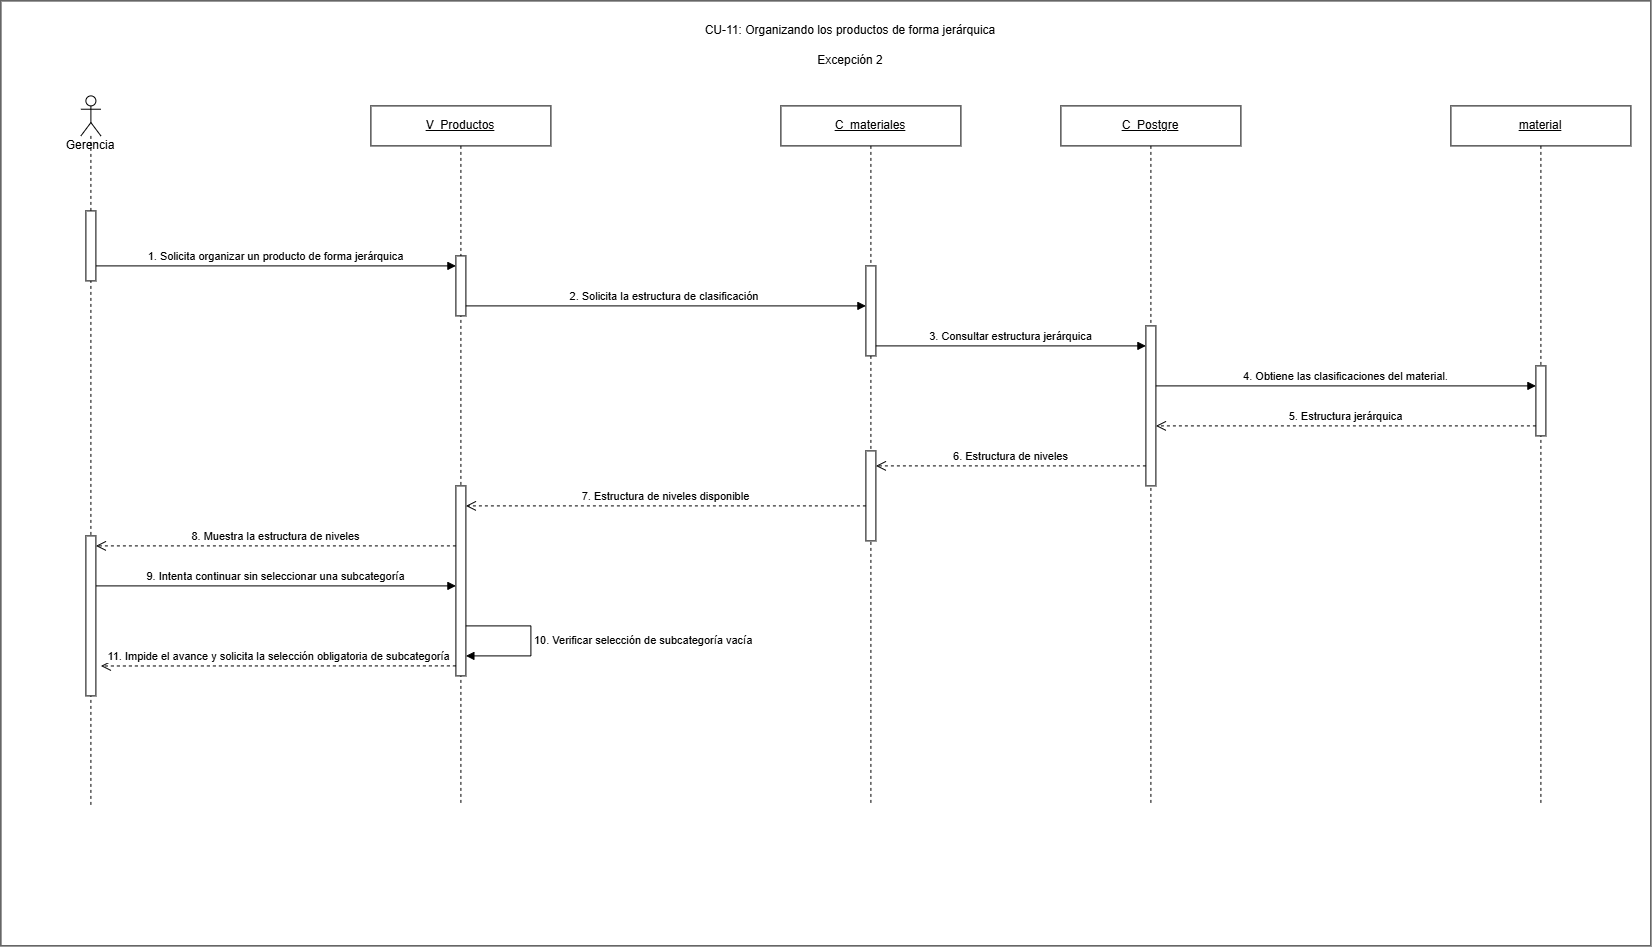

The diagram above was exported from draw.io. Its source (the exported page's mxGraphModel, read from the mxfile embedded in the PNG):
<mxGraphModel dx="1768" dy="971" grid="1" gridSize="10" guides="1" tooltips="1" connect="1" arrows="1" fold="1" page="1" pageScale="1" pageWidth="1550" pageHeight="840" math="0" shadow="0">
  <root>
    <mxCell id="0" />
    <mxCell id="1" parent="0" />
    <mxCell id="oU144HPPKofNVV64hvxx-1" parent="1" style="rounded=0;whiteSpace=wrap;html=1;" value="" vertex="1">
      <mxGeometry height="945" width="1650" x="10" y="15" as="geometry" />
    </mxCell>
    <mxCell id="cu11e2-lifeline-view" parent="1" style="shape=umlLifeline;perimeter=lifelinePerimeter;whiteSpace=wrap;html=1;container=1;dropTarget=0;collapsible=0;recursiveResize=0;outlineConnect=0;portConstraint=eastwest;" value="&lt;u&gt;V_Productos&lt;/u&gt;" vertex="1">
      <mxGeometry height="700" width="180" x="380" y="120" as="geometry" />
    </mxCell>
    <mxCell id="cu11e2-lifeline-view-inner" parent="cu11e2-lifeline-view" style="html=1;points=[[0,0,0,0,5],[0,1,0,0,-5],[1,0,0,0,5],[1,1,0,0,-5]];perimeter=orthogonalPerimeter;outlineConnect=0;targetShapes=umlLifeline;portConstraint=eastwest;" value="" vertex="1">
      <mxGeometry height="60" width="10" x="85" y="150" as="geometry" />
    </mxCell>
    <mxCell id="EvaxouIsfa2C4RqpeozY-2" parent="cu11e2-lifeline-view" style="html=1;points=[[0,0,0,0,5],[0,1,0,0,-5],[1,0,0,0,5],[1,1,0,0,-5]];perimeter=orthogonalPerimeter;outlineConnect=0;targetShapes=umlLifeline;portConstraint=eastwest;" value="" vertex="1">
      <mxGeometry height="190" width="10" x="85" y="380" as="geometry" />
    </mxCell>
    <mxCell id="cu11e2-lifeline-controller" parent="1" style="shape=umlLifeline;perimeter=lifelinePerimeter;whiteSpace=wrap;html=1;container=1;dropTarget=0;collapsible=0;recursiveResize=0;outlineConnect=0;portConstraint=eastwest;" value="&lt;u&gt;C_materiales&lt;/u&gt;" vertex="1">
      <mxGeometry height="700" width="180" x="790" y="120" as="geometry" />
    </mxCell>
    <mxCell id="cu11e2-lifeline-controller-inner" parent="cu11e2-lifeline-controller" style="html=1;points=[[0,0,0,0,5],[0,1,0,0,-5],[1,0,0,0,5],[1,1,0,0,-5]];perimeter=orthogonalPerimeter;outlineConnect=0;targetShapes=umlLifeline;portConstraint=eastwest;" value="" vertex="1">
      <mxGeometry height="90" width="10" x="85" y="160" as="geometry" />
    </mxCell>
    <mxCell id="EvaxouIsfa2C4RqpeozY-1" parent="cu11e2-lifeline-controller" style="html=1;points=[[0,0,0,0,5],[0,1,0,0,-5],[1,0,0,0,5],[1,1,0,0,-5]];perimeter=orthogonalPerimeter;outlineConnect=0;targetShapes=umlLifeline;portConstraint=eastwest;" value="" vertex="1">
      <mxGeometry height="90" width="10" x="85" y="345" as="geometry" />
    </mxCell>
    <mxCell id="cu11e2-lifeline-db" parent="1" style="shape=umlLifeline;perimeter=lifelinePerimeter;whiteSpace=wrap;html=1;container=1;dropTarget=0;collapsible=0;recursiveResize=0;outlineConnect=0;portConstraint=eastwest;" value="&lt;u&gt;C_Postgre&lt;/u&gt;" vertex="1">
      <mxGeometry height="700" width="180" x="1070" y="120" as="geometry" />
    </mxCell>
    <mxCell id="cu11e2-lifeline-db-inner" parent="cu11e2-lifeline-db" style="html=1;points=[[0,0,0,0,5],[0,1,0,0,-5],[1,0,0,0,5],[1,1,0,0,-5]];perimeter=orthogonalPerimeter;outlineConnect=0;targetShapes=umlLifeline;portConstraint=eastwest;" value="" vertex="1">
      <mxGeometry height="160" width="10" x="85" y="220" as="geometry" />
    </mxCell>
    <mxCell id="cu11e2-lifeline-entity" parent="1" style="shape=umlLifeline;perimeter=lifelinePerimeter;whiteSpace=wrap;html=1;container=1;dropTarget=0;collapsible=0;recursiveResize=0;outlineConnect=0;portConstraint=eastwest;" value="&lt;u&gt;material&lt;/u&gt;" vertex="1">
      <mxGeometry height="700" width="180" x="1460" y="120" as="geometry" />
    </mxCell>
    <mxCell id="cu11e2-lifeline-entity-inner" parent="cu11e2-lifeline-entity" style="html=1;points=[[0,0,0,0,5],[0,1,0,0,-5],[1,0,0,0,5],[1,1,0,0,-5]];perimeter=orthogonalPerimeter;outlineConnect=0;targetShapes=umlLifeline;portConstraint=eastwest;" value="" vertex="1">
      <mxGeometry height="70" width="10" x="85" y="260" as="geometry" />
    </mxCell>
    <mxCell id="cu11e2-msg-1" edge="1" parent="1" source="rLVWNckJOor4uXSIEtic-5" style="html=1;verticalAlign=bottom;endArrow=block;curved=0;rounded=0;" value="1. Solicita organizar un producto de forma jerárquica">
      <mxGeometry relative="1" as="geometry">
        <mxPoint x="110" y="278.0089999999998" as="sourcePoint" />
        <mxPoint x="465" y="280" as="targetPoint" />
      </mxGeometry>
    </mxCell>
    <mxCell id="cu11e2-msg-2" edge="1" parent="1" style="html=1;verticalAlign=bottom;endArrow=block;curved=0;rounded=0;" target="cu11e2-lifeline-controller-inner" value="2. Solicita la estructura de clasificación&amp;nbsp;">
      <mxGeometry relative="1" as="geometry">
        <mxPoint x="475" y="320" as="sourcePoint" />
        <mxPoint x="745" y="320" as="targetPoint" />
      </mxGeometry>
    </mxCell>
    <mxCell id="cu11e2-msg-3" edge="1" parent="1" style="html=1;verticalAlign=bottom;endArrow=block;curved=0;rounded=0;" value="3. Consultar estructura jerárquica">
      <mxGeometry relative="1" as="geometry">
        <mxPoint x="885" y="360" as="sourcePoint" />
        <mxPoint x="1155" y="360" as="targetPoint" />
      </mxGeometry>
    </mxCell>
    <mxCell id="cu11e2-msg-4" edge="1" parent="1" style="html=1;verticalAlign=bottom;endArrow=block;curved=0;rounded=0;" target="cu11e2-lifeline-entity-inner" value="4.&amp;nbsp;Obtiene las clasificaciones del material.">
      <mxGeometry relative="1" as="geometry">
        <mxPoint x="1165" y="400" as="sourcePoint" />
        <mxPoint x="1420" y="400" as="targetPoint" />
      </mxGeometry>
    </mxCell>
    <mxCell id="cu11e2-msg-5" edge="1" parent="1" source="cu11e2-lifeline-entity-inner" style="html=1;verticalAlign=bottom;endArrow=open;dashed=1;endSize=8;curved=0;rounded=0;" value="5. Estructura jerárquica">
      <mxGeometry relative="1" as="geometry">
        <mxPoint x="1420" y="440" as="sourcePoint" />
        <mxPoint x="1165" y="440" as="targetPoint" />
      </mxGeometry>
    </mxCell>
    <mxCell id="cu11e2-msg-6" edge="1" parent="1" style="html=1;verticalAlign=bottom;endArrow=open;dashed=1;endSize=8;curved=0;rounded=0;" value="6. Estructura de niveles">
      <mxGeometry relative="1" as="geometry">
        <mxPoint x="1155" y="480" as="sourcePoint" />
        <mxPoint x="885" y="480" as="targetPoint" />
      </mxGeometry>
    </mxCell>
    <mxCell id="cu11e2-msg-7" edge="1" parent="1" source="EvaxouIsfa2C4RqpeozY-1" style="html=1;verticalAlign=bottom;endArrow=open;dashed=1;endSize=8;curved=0;rounded=0;" value="7. Estructura de niveles disponible">
      <mxGeometry relative="1" as="geometry">
        <mxPoint x="745" y="520" as="sourcePoint" />
        <mxPoint x="475" y="520" as="targetPoint" />
      </mxGeometry>
    </mxCell>
    <mxCell id="cu11e2-msg-8" edge="1" parent="1" style="html=1;verticalAlign=bottom;endArrow=open;dashed=1;endSize=8;curved=0;rounded=0;" value="8. Muestra la estructura de niveles">
      <mxGeometry relative="1" as="geometry">
        <mxPoint x="465" y="560" as="sourcePoint" />
        <mxPoint x="105" y="560" as="targetPoint" />
      </mxGeometry>
    </mxCell>
    <mxCell id="cu11e2-msg-9" edge="1" parent="1" style="html=1;verticalAlign=bottom;endArrow=block;curved=0;rounded=0;" value="9. Intenta continuar sin seleccionar una subcategoría">
      <mxGeometry relative="1" as="geometry">
        <mxPoint x="105" y="600" as="sourcePoint" />
        <mxPoint x="465" y="600" as="targetPoint" />
      </mxGeometry>
    </mxCell>
    <mxCell id="cu11e2-msg-10" edge="1" parent="1" style="html=1;align=left;spacingLeft=2;endArrow=block;rounded=0;edgeStyle=orthogonalEdgeStyle;curved=0;" value="10. Verificar selección de subcategoría vacía">
      <mxGeometry relative="1" as="geometry">
        <Array as="points">
          <mxPoint x="540" y="640" />
          <mxPoint x="540" y="670" />
        </Array>
        <mxPoint x="475" y="640" as="sourcePoint" />
        <mxPoint x="475" y="670" as="targetPoint" />
      </mxGeometry>
    </mxCell>
    <mxCell id="cu11e2-msg-11" edge="1" parent="1" style="html=1;verticalAlign=bottom;endArrow=open;dashed=1;endSize=8;curved=0;rounded=0;entryX=1.5;entryY=0.813;entryDx=0;entryDy=0;entryPerimeter=0;" target="rLVWNckJOor4uXSIEtic-4" value="11. Impide el avance y solicita la selección obligatoria de subcategoría">
      <mxGeometry relative="1" as="geometry">
        <mxPoint x="465" y="680" as="sourcePoint" />
        <mxPoint x="110" y="680" as="targetPoint" />
      </mxGeometry>
    </mxCell>
    <mxCell id="cXwknKtno2iTLMyLU5l9-1" parent="1" style="text;html=1;whiteSpace=wrap;strokeColor=none;fillColor=none;align=center;verticalAlign=middle;rounded=0;" value="CU-11: Organizando los productos de forma jerárquica" vertex="1">
      <mxGeometry height="30" width="420" x="650" y="30" as="geometry" />
    </mxCell>
    <mxCell id="cXwknKtno2iTLMyLU5l9-2" parent="1" style="text;html=1;whiteSpace=wrap;strokeColor=none;fillColor=none;align=center;verticalAlign=middle;rounded=0;" value="Excepción 2" vertex="1">
      <mxGeometry height="30" width="420" x="650" y="60" as="geometry" />
    </mxCell>
    <mxCell id="rLVWNckJOor4uXSIEtic-1" parent="1" style="text;html=1;whiteSpace=wrap;strokeColor=none;fillColor=none;align=center;verticalAlign=middle;rounded=0;" value="Gerencia" vertex="1">
      <mxGeometry height="30" width="60" x="70" y="145" as="geometry" />
    </mxCell>
    <mxCell id="rLVWNckJOor4uXSIEtic-2" parent="1" style="shape=umlLifeline;perimeter=lifelinePerimeter;whiteSpace=wrap;html=1;container=1;dropTarget=0;collapsible=0;recursiveResize=0;outlineConnect=0;portConstraint=eastwest;newEdgeStyle={&quot;curved&quot;:0,&quot;rounded&quot;:0};participant=umlActor;" value="" vertex="1">
      <mxGeometry height="710" width="20" x="90" y="110" as="geometry" />
    </mxCell>
    <mxCell id="rLVWNckJOor4uXSIEtic-4" parent="rLVWNckJOor4uXSIEtic-2" style="html=1;points=[[0,0,0,0,5],[0,1,0,0,-5],[1,0,0,0,5],[1,1,0,0,-5]];perimeter=orthogonalPerimeter;outlineConnect=0;targetShapes=umlLifeline;portConstraint=eastwest;" value="" vertex="1">
      <mxGeometry height="160" width="10" x="5" y="440" as="geometry" />
    </mxCell>
    <mxCell id="rLVWNckJOor4uXSIEtic-5" parent="1" style="html=1;points=[[0,0,0,0,5],[0,1,0,0,-5],[1,0,0,0,5],[1,1,0,0,-5]];perimeter=orthogonalPerimeter;outlineConnect=0;targetShapes=umlLifeline;portConstraint=eastwest;" value="" vertex="1">
      <mxGeometry height="70" width="10" x="95" y="225" as="geometry" />
    </mxCell>
  </root>
</mxGraphModel>